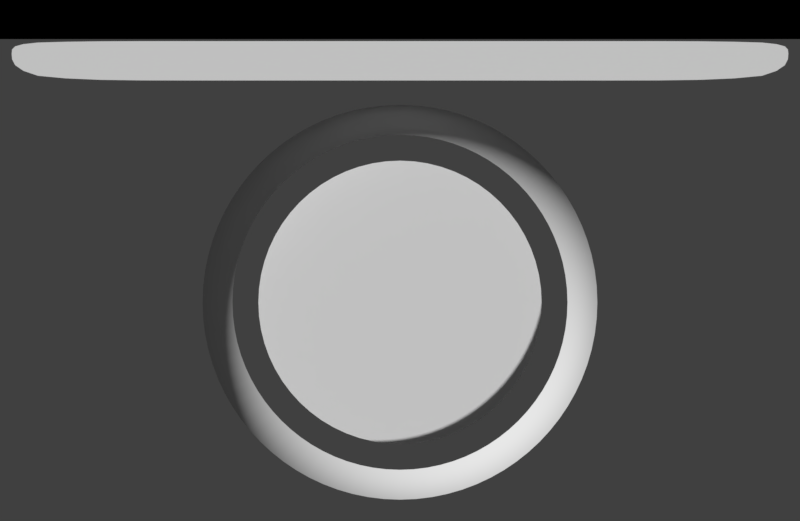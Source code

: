 # Source: fruit-catcher-idle.rendernormal.blend  (saved by Blender 2.79.0; exported with 4.5.12 LTS)
import bpy
from mathutils import Matrix  # noqa: F401  (used for matrix-valued properties, if any)

bpy.ops.wm.read_factory_settings(use_empty=True)
scene = bpy.context.scene
scene.name = 'catcher-idle'

# ---- collections
col_collection_1 = bpy.data.collections.new('Collection 1'); scene.collection.children.link(col_collection_1)
col_collection_2 = bpy.data.collections.new('Collection 2'); scene.collection.children.link(col_collection_2)

# ---- materials (node trees are filled in below, after node groups)
mat_sliderborderpurple_ish = bpy.data.materials.new('sliderborderpurple-ish')
mat_white = bpy.data.materials.new('white')
mat_holdout = bpy.data.materials.new('holdout')
mat_holdout.alpha_threshold = 0.0
mat_holdout.roughness = 0.5

# ---- material node trees
mat_holdout.use_nodes = True; mat_holdout.node_tree.nodes.clear()
_N = mat_holdout.node_tree.nodes; _L = mat_holdout.node_tree.links
n0 = _N.new('ShaderNodeOutputMaterial'); n0.name = 'Material Output'; n0.location = (300, 300)
n1 = _N.new('ShaderNodeHoldout'); n1.name = 'Holdout'; n1.location = (10, 300)
_L.new(n1.outputs[0], n0.inputs[0])
n0.is_active_output = True

# ---- world
world_world_010 = bpy.data.worlds.new('World.010'); scene.world = world_world_010
world_world_010.color = (0.05088, 0.05088, 0.05088)
world_world_010.use_sun_shadow = False
world_world_010.sun_shadow_jitter_overblur = 0.0
world_world_010.cycles.sampling_method = 'MANUAL'

# ---- cameras
cam_camera_041 = bpy.data.cameras.new('Camera.041')
cam_camera_041.type = 'ORTHO'
cam_camera_041.clip_end = 100.0
cam_camera_041.lens = 35.0
cam_camera_041.sensor_width = 32.0
cam_camera_041.sensor_height = 18.0
cam_camera_041.ortho_scale = 1.3
cam_camera_041.dof.focus_distance = 0.0

# ---- meshes
me_circle_001 = bpy.data.meshes.new('Circle.001')
me_circle_001.from_pydata([(1.22e-07, 0.06335, 0.0), (-0.00621, 0.06305, 0.0), (-0.01236, 0.06214, 0.0), (-0.01839, 0.06062, 0.0), (-0.02424, 0.05853, 0.0), (-0.02986, 0.05587, 0.0), (-0.0352, 0.05268, 0.0), (-0.04019, 0.04897, 0.0), (-0.0448, 0.0448, 0.0), (-0.04897, 0.04019, 0.0), (-0.05268, 0.0352, 0.0), (-0.05587, 0.02986, 0.0), (-0.05853, 0.02424, 0.0), (-0.06062, 0.01839, 0.0), (-0.06214, 0.01236, 0.0), (-0.06305, 0.00621, 0.0), (-0.06335, -6.248e-08, 0.0), (-0.06305, -0.00621, 0.0), (-0.06214, -0.01236, 0.0), (-0.06062, -0.01839, 0.0), (-0.05853, -0.02424, 0.0), (-0.05587, -0.02986, 0.0), (-0.05268, -0.0352, 0.0), (-0.04897, -0.04019, 0.0), (-0.0448, -0.0448, 0.0), (-0.04019, -0.04897, 0.0), (-0.0352, -0.05268, 0.0), (-0.02986, -0.05587, 0.0), (-0.02424, -0.05853, 0.0), (-0.01839, -0.06062, 0.0), (-0.01236, -0.06214, 0.0), (-0.006209, -0.06305, 0.0), (1.728e-07, -0.06335, 0.0), (0.00621, -0.06305, 0.0), (0.01236, -0.06214, 0.0), (0.01839, -0.06062, 0.0), (0.02424, -0.05853, 0.0), (0.02986, -0.05587, 0.0), (0.0352, -0.05268, 0.0), (0.04019, -0.04897, 0.0), (0.0448, -0.0448, 0.0), (0.04897, -0.04019, 0.0), (0.05268, -0.0352, 0.0), (0.05587, -0.02986, 0.0), (0.05853, -0.02424, 0.0), (0.06062, -0.01839, 0.0), (0.06214, -0.01236, 0.0), (0.06305, -0.00621, 0.0), (0.06335, -8.161e-08, 0.0), (0.06305, 0.00621, 0.0), (0.06214, 0.01236, 0.0), (0.06062, 0.01839, 0.0), (0.05853, 0.02424, 0.0), (0.05587, 0.02986, 0.0), (0.05268, 0.0352, 0.0), (0.04897, 0.04019, 0.0), (0.0448, 0.0448, 0.0), (0.04019, 0.04897, 0.0), (0.0352, 0.05268, 0.0), (0.02986, 0.05587, 0.0), (0.02424, 0.05853, 0.0), (0.01839, 0.06062, 0.0), (0.01236, 0.06214, 0.0), (0.00621, 0.06305, 0.0)], [], [(1, 2, 3, 4, 5, 6, 7, 8, 9, 10, 11, 12, 13, 14, 15, 16, 17, 18, 19, 20, 21, 22, 23, 24, 25, 26, 27, 28, 29, 30, 31, 32, 33, 34, 35, 36, 37, 38, 39, 40, 41, 42, 43, 44, 45, 46, 47, 48, 49, 50, 51, 52, 53, 54, 55, 56, 57, 58, 59, 60, 61, 62, 63, 0)])
me_circle_001.materials.append(mat_sliderborderpurple_ish)
me_circle_001.use_remesh_preserve_volume = False
me_circle_001.use_remesh_preserve_attributes = False
me_circle_001.use_mirror_vertex_groups = False
me_circle_001.update()
me_plane = bpy.data.meshes.new('Plane')
me_plane.from_pydata([(-1.0, -0.6322, 0.0), (1.0, -0.6322, 0.0), (-1.0, 1.0, 0.0), (1.0, 1.0, 0.0), (-1.0, 0.6206, 0.0), (1.0, 0.6206, 0.0), (-0.567, -0.6322, 0.0), (1.622e-09, -0.6322, 0.0), (0.567, -0.6322, 0.0), (0.567, 1.0, 0.0), (1.622e-09, 1.0, 0.0), (-0.567, 1.0, 0.0), (0.567, 0.6206, 0.0), (1.622e-09, 0.6206, 0.0), (-0.567, 0.6206, 0.0)], [], [(12, 5, 3, 9), (8, 1, 5, 12), (0, 6, 14, 4), (6, 7, 13, 14), (7, 8, 12, 13), (4, 14, 11, 2), (14, 13, 10, 11), (13, 12, 9, 10)])
me_plane.materials.append(mat_white)
me_plane.use_remesh_preserve_volume = False
me_plane.use_remesh_preserve_attributes = False
me_plane.use_mirror_vertex_groups = False
me_plane.update()
me_plane_002 = bpy.data.meshes.new('Plane.002')
me_plane_002.from_pydata([(-1.0, -1.0, 0.0), (1.0, -1.0, 0.0), (-1.0, 1.0, 0.0), (1.0, 1.0, 0.0)], [], [(0, 1, 3, 2)])
me_plane_002.materials.append(mat_holdout)
me_plane_002.use_remesh_preserve_volume = False
me_plane_002.use_remesh_preserve_attributes = False
me_plane_002.use_mirror_vertex_groups = False
me_plane_002.update()

# ---- curves / text
cu_beziercircle = bpy.data.curves.new('BezierCircle', 'CURVE')
cu_beziercircle.dimensions = '3D'
_sp = cu_beziercircle.splines.new('BEZIER'); _sp.bezier_points.add(3)
_sp.bezier_points.foreach_set('co', [-1.0, 0.0, 0.0, 0.0, 1.0, 0.0, 1.0, 0.0, 0.0, 0.0, -1.0, 0.0])
_sp.bezier_points.foreach_set('handle_left', [-1.0, -0.5521, 0.0, -0.5521, 1.0, 0.0, 1.0, 0.5521, 0.0, 0.5521, -1.0, 0.0])
_sp.bezier_points.foreach_set('handle_right', [-1.0, 0.5521, 0.0, 0.5521, 1.0, 0.0, 1.0, -0.5521, 0.0, -0.5521, -1.0, 0.0])
for _p, _l, _r in zip(_sp.bezier_points, ['AUTO', 'AUTO', 'AUTO', 'AUTO'], ['AUTO', 'AUTO', 'AUTO', 'AUTO']): _p.handle_left_type = _l; _p.handle_right_type = _r
_sp.order_u = 0
_sp.order_v = 0
_sp.resolution_u = 20
_sp.use_cyclic_u = True
cu_beziercircle.materials.append(mat_white)
cu_beziercircle.use_path = True
cu_beziercircle.use_path_clamp = True
cu_beziercircle.bevel_resolution = 0
cu_beziercircle.bevel_depth = 0.1783
cu_beziercircle.resolution_u = 20
cu_beziercircle.fill_mode = 'HALF'

# ---- objects
ob_cam_hitcircle_010 = bpy.data.objects.new('cam-hitcircle.010', cam_camera_041)
ob_circle = bpy.data.objects.new('Circle', me_circle_001)
ob_beziercircle = bpy.data.objects.new('BezierCircle', cu_beziercircle)
ob_plane = bpy.data.objects.new('Plane', me_plane)
ob_16line_holdout = bpy.data.objects.new('16line-holdout', me_plane_002)

# ---- transforms, parenting, visibility, modifiers, constraints
ob_cam_hitcircle_010.location = (0.0, 0.0, 5.0)
ob_cam_hitcircle_010.lock_rotations_4d = False
ob_cam_hitcircle_010.empty_display_type = 'ARROWS'
ob_cam_hitcircle_010.color = (0.0, 0.0, 0.0, 0.0)
ob_cam_hitcircle_010.display_type = 'WIRE'
ob_cam_hitcircle_010.lineart.crease_threshold = 0.0
ob_circle.location = (0.0, -0.06791, 0.0)
ob_circle.scale = (3.633, 3.633, 3.866)
ob_circle.lineart.crease_threshold = 0.0
ob_beziercircle.location = (0.0, -0.06791, 0.0)
ob_beziercircle.scale = (0.2722, 0.2722, 0.2722)
ob_beziercircle.lineart.crease_threshold = 0.0
ob_plane.location = (0.0, 0.3173, 0.0)
ob_plane.scale = (0.6311, 0.03919, 0.2128)
ob_plane.lineart.crease_threshold = 0.0
_m = ob_plane.modifiers.new('Subsurf', 'SUBSURF')
_m.uv_smooth = 'PRESERVE_CORNERS'
_m.quality = 2
_m.levels = 2
_m.show_only_control_edges = False
ob_16line_holdout.parent = ob_cam_hitcircle_010
ob_16line_holdout.matrix_parent_inverse = Matrix(((1.0, 0.0, 0.0, -0.0), (0.0, 1.0, 0.0, -0.0), (0.0, 0.0, 1.0, -5.0), (0.0, 0.0, 0.0, 1.0)))
ob_16line_holdout.location = (0.0, 0.7448, 4.134)
ob_16line_holdout.scale = (1.0, 0.3851, 1.0)
ob_16line_holdout.lineart.crease_threshold = 0.0

# ---- collection membership
col_collection_1.objects.link(ob_cam_hitcircle_010)
col_collection_2.objects.link(ob_circle)
col_collection_2.objects.link(ob_beziercircle)
col_collection_2.objects.link(ob_plane)
col_collection_2.objects.link(ob_16line_holdout)

# ---- scene / render settings (as saved in the file)
scene.camera = ob_cam_hitcircle_010
scene.frame_start = 0; scene.frame_end = 0; scene.frame_set(0)
scene.render.engine = 'CYCLES'
scene.render.image_settings.compression = 70
scene.render.resolution_x = 614
scene.render.resolution_y = 400
scene.render.fps = 30
scene.render.dither_intensity = 0.0
scene.render.film_transparent = True
scene.render.use_motion_blur = True
scene.render.use_border = True
scene.cycles.use_denoising = False
scene.cycles.samples = 9
scene.cycles.sampling_pattern = 'TABULATED_SOBOL'
scene.cycles.light_sampling_threshold = 0.0
scene.cycles.use_adaptive_sampling = False
scene.cycles.use_light_tree = False
scene.cycles.blur_glossy = 0.0
scene.cycles.max_bounces = 6
scene.cycles.diffuse_bounces = 6
scene.cycles.glossy_bounces = 6
scene.cycles.transmission_bounces = 6
scene.cycles.volume_bounces = 6
scene.cycles.transparent_max_bounces = 6
scene.cycles.sample_clamp_indirect = 0.0
scene.view_settings.view_transform = 'Standard'
bpy.context.view_layer.update()

# ---- added for rendering (the .blend has no usable light): sun
light_auto_sun = bpy.data.lights.new('AutoSun', 'SUN')
light_auto_sun.energy = 3.0
light_auto_sun.angle = 0.0523599
ob_auto_sun = bpy.data.objects.new('AutoSun', light_auto_sun)
scene.collection.objects.link(ob_auto_sun)
ob_auto_sun.rotation_euler = (0.872665, 0.174533, 0.523599)
bpy.context.view_layer.update()
